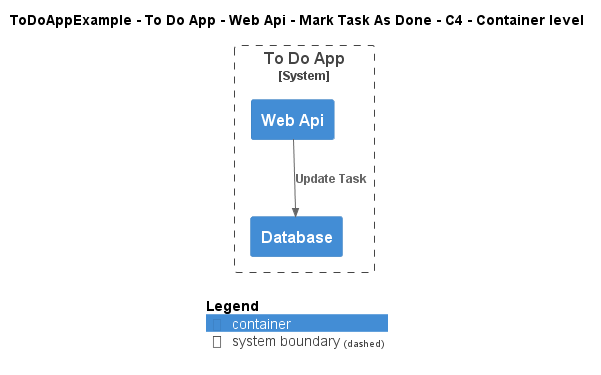

The diagram above was rendered by PlantUML. Its source (embedded in the PNG):
@startuml
!include ..\..\..\..\..\..\..\.c4s\C4_Container.puml

AddElementTag("c4interflow:lifecycle:new", $bgColor=green, $fontColor=#ffffff, $borderColor=green, $shadowing="False")
AddElementTag("c4interflow:lifecycle:changed", $bgColor=orange, $fontColor=#ffffff, $borderColor=orange, $shadowing="False")
AddElementTag("c4interflow:lifecycle:removed", $bgColor=red, $fontColor=#ffffff, $borderColor=red, $shadowing="False")

AddRelTag("c4interflow:lifecycle:new", $textColor=green, $lineColor=green)
AddRelTag("c4interflow:lifecycle:changed", $textColor=orange, $lineColor=orange)
AddRelTag("c4interflow:lifecycle:removed", $textColor=red, $lineColor=red)

SHOW_PERSON_PORTRAIT()
LAYOUT_TOP_DOWN()

skinparam linetype polyline

title ToDoAppExample - To Do App - Web Api - Mark Task As Done - C4 - Container level


System_Boundary(ToDoAppExample.SoftwareSystems.ToDoApp, "To Do App") {
    Container(ToDoAppExample.SoftwareSystems.ToDoApp.Containers.WebApi, "Web Api", "", "")
    Container(ToDoAppExample.SoftwareSystems.ToDoApp.Containers.Database, "Database", "", "")
}

Rel(ToDoAppExample.SoftwareSystems.ToDoApp.Containers.WebApi, ToDoAppExample.SoftwareSystems.ToDoApp.Containers.Database, "Update Task")


SHOW_LEGEND()
@enduml